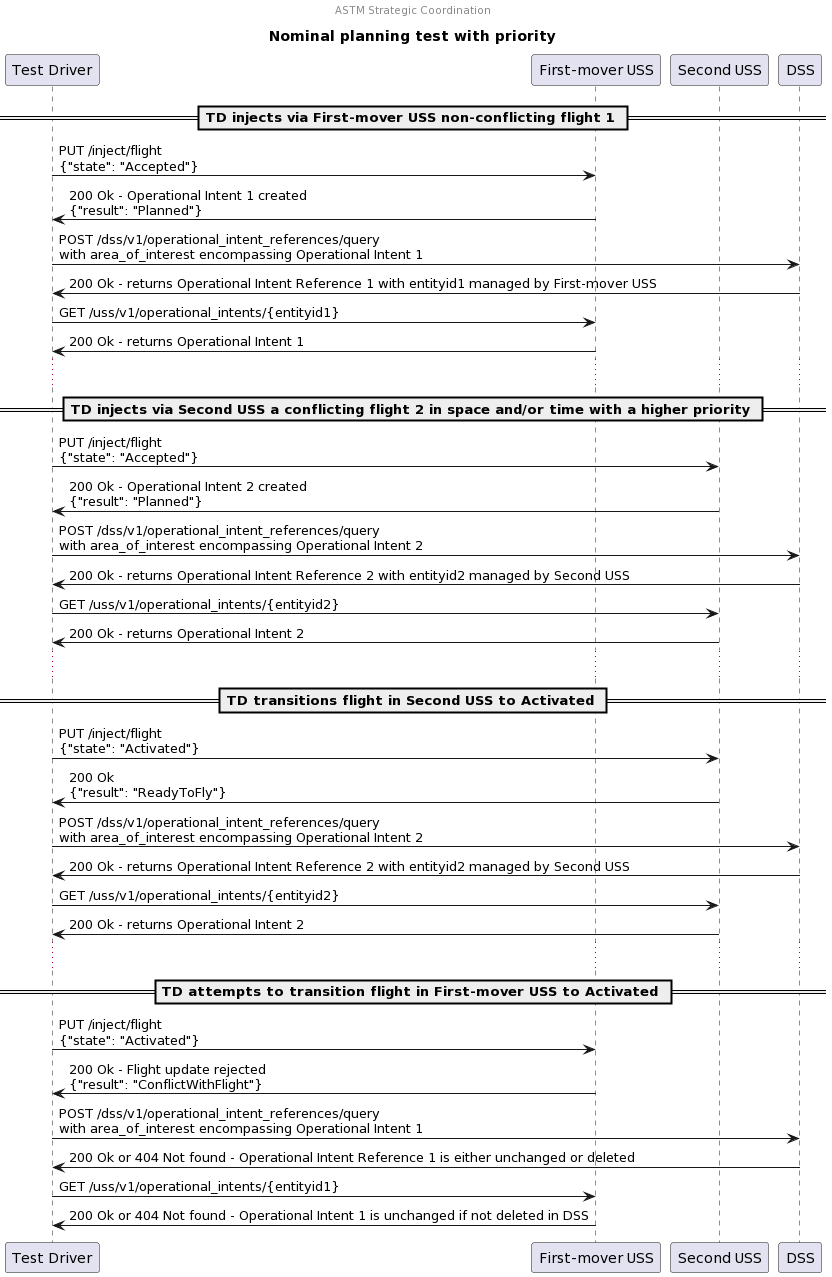

The diagram above was rendered by PlantUML. Its source (embedded in the PNG):
@startuml
center header ASTM Strategic Coordination
title Nominal planning test with priority

participant "Test Driver" as TD
participant "First-mover USS" as USS1
participant "Second USS" as USS2
participant "DSS"

== TD injects via First-mover USS non-conflicting flight 1 ==

TD -> USS1: PUT /inject/flight\n{"state": "Accepted"}
TD <- USS1: 200 Ok - Operational Intent 1 created\n{"result": "Planned"}

TD -> DSS: POST /dss/v1/operational_intent_references/query\nwith area_of_interest encompassing Operational Intent 1
TD <- DSS: 200 Ok - returns Operational Intent Reference 1 with entityid1 managed by First-mover USS

TD -> USS1: GET /uss/v1/operational_intents/{entityid1}
TD <- USS1: 200 Ok - returns Operational Intent 1

...

== TD injects via Second USS a conflicting flight 2 in space and/or time with a higher priority ==

TD -> USS2: PUT /inject/flight\n{"state": "Accepted"}
TD <- USS2: 200 Ok - Operational Intent 2 created\n{"result": "Planned"}

TD -> DSS: POST /dss/v1/operational_intent_references/query\nwith area_of_interest encompassing Operational Intent 2
TD <- DSS: 200 Ok - returns Operational Intent Reference 2 with entityid2 managed by Second USS

TD -> USS2: GET /uss/v1/operational_intents/{entityid2}
TD <- USS2: 200 Ok - returns Operational Intent 2

...

== TD transitions flight in Second USS to Activated ==

TD -> USS2: PUT /inject/flight\n{"state": "Activated"}
TD <- USS2: 200 Ok\n{"result": "ReadyToFly"}

TD -> DSS: POST /dss/v1/operational_intent_references/query\nwith area_of_interest encompassing Operational Intent 2
TD <- DSS: 200 Ok - returns Operational Intent Reference 2 with entityid2 managed by Second USS

TD -> USS2: GET /uss/v1/operational_intents/{entityid2}
TD <- USS2: 200 Ok - returns Operational Intent 2

...

== TD attempts to transition flight in First-mover USS to Activated ==

TD -> USS1: PUT /inject/flight\n{"state": "Activated"}
TD <- USS1: 200 Ok - Flight update rejected\n{"result": "ConflictWithFlight"}

TD -> DSS: POST /dss/v1/operational_intent_references/query\nwith area_of_interest encompassing Operational Intent 1
TD <- DSS: 200 Ok or 404 Not found - Operational Intent Reference 1 is either unchanged or deleted

TD -> USS1: GET /uss/v1/operational_intents/{entityid1}
TD <- USS1: 200 Ok or 404 Not found - Operational Intent 1 is unchanged if not deleted in DSS
@enduml